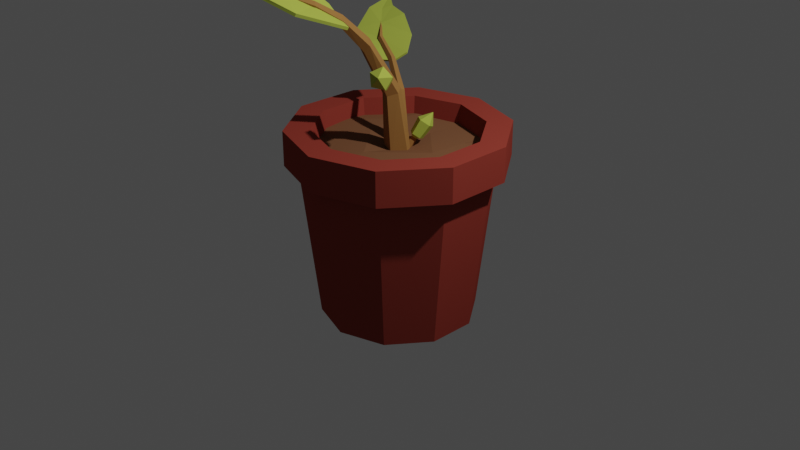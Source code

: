 # Source: plant_element.blend  (saved by Blender 2.92.15; exported with 4.5.12 LTS)
import bpy
from mathutils import Matrix  # noqa: F401  (used for matrix-valued properties, if any)

bpy.ops.wm.read_factory_settings(use_empty=True)
scene = bpy.context.scene
scene.name = 'Scene'

# ---- collections
col_collection = bpy.data.collections.new('Collection'); scene.collection.children.link(col_collection)

# ---- materials (node trees are filled in below, after node groups)
mat_pot = bpy.data.materials.new('Pot')
mat_pot.diffuse_color = (0.292, 0.04767, 0.03353, 1.0)
mat_dirt = bpy.data.materials.new('Dirt')
mat_dirt.diffuse_color = (0.1989, 0.09, 0.04459, 1.0)
mat_leaf = bpy.data.materials.new('Leaf')
mat_leaf.diffuse_color = (0.4346, 0.5225, 0.07728, 1.0)
mat_trunk = bpy.data.materials.new('Trunk')
mat_trunk.diffuse_color = (0.3383, 0.1626, 0.04921, 1.0)

# ---- material node trees
mat_pot.use_nodes = True; mat_pot.node_tree.nodes.clear()
_N = mat_pot.node_tree.nodes; _L = mat_pot.node_tree.links
n0 = _N.new('ShaderNodeOutputMaterial'); n0.name = 'Material Output'; n0.location = (300, 300)
n1 = _N.new('ShaderNodeBsdfPrincipled'); n1.name = 'Principled BSDF'; n1.location = (10, 300)
n1.distribution = 'GGX'
n1.subsurface_method = 'BURLEY'
n1.inputs[0].default_value = (0.292, 0.04767, 0.03353, 1.0)
n1.inputs[3].default_value = 1.45
n1.inputs[13].default_value = 0.0
n1.inputs[27].default_value = (0.0, 0.0, 0.0, 1.0)
n1.inputs[28].default_value = 1.0
_L.new(n1.outputs[0], n0.inputs[0])
n0.is_active_output = True
mat_dirt.use_nodes = True; mat_dirt.node_tree.nodes.clear()
_N = mat_dirt.node_tree.nodes; _L = mat_dirt.node_tree.links
n0 = _N.new('ShaderNodeOutputMaterial'); n0.name = 'Material Output'; n0.location = (300, 300)
n1 = _N.new('ShaderNodeBsdfPrincipled'); n1.name = 'Principled BSDF'; n1.location = (10, 300)
n1.distribution = 'GGX'
n1.subsurface_method = 'BURLEY'
n1.inputs[0].default_value = (0.1989, 0.09, 0.04459, 1.0)
n1.inputs[3].default_value = 1.45
n1.inputs[13].default_value = 0.0
n1.inputs[27].default_value = (0.0, 0.0, 0.0, 1.0)
n1.inputs[28].default_value = 1.0
_L.new(n1.outputs[0], n0.inputs[0])
n0.is_active_output = True
mat_leaf.use_nodes = True; mat_leaf.node_tree.nodes.clear()
_N = mat_leaf.node_tree.nodes; _L = mat_leaf.node_tree.links
n0 = _N.new('ShaderNodeOutputMaterial'); n0.name = 'Material Output'; n0.location = (300, 300)
n1 = _N.new('ShaderNodeBsdfPrincipled'); n1.name = 'Principled BSDF'; n1.location = (10, 300)
n1.distribution = 'GGX'
n1.subsurface_method = 'BURLEY'
n1.inputs[0].default_value = (0.4346, 0.5225, 0.07728, 1.0)
n1.inputs[3].default_value = 1.45
n1.inputs[13].default_value = 0.0
n1.inputs[27].default_value = (0.0, 0.0, 0.0, 1.0)
n1.inputs[28].default_value = 1.0
_L.new(n1.outputs[0], n0.inputs[0])
n0.is_active_output = True
mat_trunk.use_nodes = True; mat_trunk.node_tree.nodes.clear()
_N = mat_trunk.node_tree.nodes; _L = mat_trunk.node_tree.links
n0 = _N.new('ShaderNodeOutputMaterial'); n0.name = 'Material Output'; n0.location = (300, 300)
n1 = _N.new('ShaderNodeBsdfPrincipled'); n1.name = 'Principled BSDF'; n1.location = (10, 300)
n1.distribution = 'GGX'
n1.subsurface_method = 'BURLEY'
n1.inputs[0].default_value = (0.3383, 0.1626, 0.04921, 1.0)
n1.inputs[3].default_value = 1.45
n1.inputs[13].default_value = 0.0
n1.inputs[27].default_value = (0.0, 0.0, 0.0, 1.0)
n1.inputs[28].default_value = 1.0
_L.new(n1.outputs[0], n0.inputs[0])
n0.is_active_output = True

# ---- world
world_world = bpy.data.worlds.new('World'); scene.world = world_world
world_world.use_nodes = True; world_world.node_tree.nodes.clear()
_N = world_world.node_tree.nodes; _L = world_world.node_tree.links
n0 = _N.new('ShaderNodeOutputWorld'); n0.name = 'World Output'; n0.location = (300, 300)
n1 = _N.new('ShaderNodeBackground'); n1.name = 'Background'; n1.location = (10, 300)
n1.inputs[0].default_value = (0.05088, 0.05088, 0.05088, 1.0)
_L.new(n1.outputs[0], n0.inputs[0])
n0.is_active_output = True
world_world.color = (0.05088, 0.05088, 0.05088)
world_world.use_sun_shadow = False
world_world.sun_shadow_jitter_overblur = 0.0

# ---- cameras
cam_camera = bpy.data.cameras.new('Camera')
cam_camera.clip_end = 100.0
cam_camera.ortho_scale = 7.314

# ---- lights
light_light = bpy.data.lights.new('Light', 'POINT')
light_light.transmission_factor = 0.0
light_light.energy = 1000.0
light_light.shadow_soft_size = 0.1
light_light.shadow_maximum_resolution = 0.006
light_light.use_absolute_resolution = True

# ---- meshes
me_cylinder_001 = bpy.data.meshes.new('Cylinder.001')
me_cylinder_001.from_pydata([(5.548e-09, 0.8138, -1.0), (0.0, 1.0, 0.6443), (0.4784, 0.6584, -1.0), (0.5878, 0.809, 0.6443), (0.774, 0.2515, -1.0), (0.9511, 0.309, 0.6443), (0.774, -0.2515, -1.0), (0.9511, -0.309, 0.6443), (0.4784, -0.6584, -1.0), (0.5878, -0.809, 0.6443), (-6.56e-08, -0.8138, -1.0), (-8.742e-08, -1.0, 0.6443), (-0.4784, -0.6584, -1.0), (-0.5878, -0.809, 0.6443), (-0.774, -0.2515, -1.0), (-0.9511, -0.309, 0.6443), (-0.774, 0.2515, -1.0), (-0.9511, 0.309, 0.6443), (-0.4784, 0.6584, -1.0), (-0.5878, 0.809, 0.6443), (0.6659, 0.9165, 0.6443), (-3.959e-09, 1.133, 0.6443), (1.077, 0.3501, 0.6443), (1.077, -0.3501, 0.6443), (0.6659, -0.9165, 0.6443), (-1.03e-07, -1.133, 0.6443), (-0.6659, -0.9165, 0.6443), (-1.077, -0.3501, 0.6443), (-1.077, 0.3501, 0.6443), (-0.6659, 0.9165, 0.6443), (0.6659, 0.9165, 1.009), (-3.959e-09, 1.133, 1.009), (1.077, 0.3501, 1.009), (1.077, -0.3501, 1.009), (0.6659, -0.9165, 1.009), (-1.03e-07, -1.133, 1.009), (-0.6659, -0.9165, 1.009), (-1.077, -0.3501, 1.009), (-1.077, 0.3501, 1.009), (-0.6659, 0.9165, 1.009), (0.5093, 0.7009, 1.009), (5.383e-09, 0.8664, 1.009), (0.824, 0.2677, 1.009), (0.824, -0.2677, 1.009), (0.5093, -0.7009, 1.009), (-7.036e-08, -0.8664, 1.009), (-0.5093, -0.7009, 1.009), (-0.824, -0.2677, 1.009), (-0.824, 0.2677, 1.009), (-0.5093, 0.7009, 1.009), (0.3731, 0.5136, -0.7416), (2.147e-08, 0.6348, -0.7416), (0.6037, 0.1962, -0.7416), (0.6037, -0.1962, -0.7416), (0.3731, -0.5136, -0.7416), (-3.403e-08, -0.6348, -0.7416), (-0.3731, -0.5136, -0.7416), (-0.6037, -0.1962, -0.7416), (-0.6037, 0.1962, -0.7416), (-0.3731, 0.5136, -0.7416), (1.303e-09, 0.6664, -1.0), (0.3917, 0.5391, -1.0), (0.6338, 0.2059, -1.0), (0.6338, -0.2059, -1.0), (0.3917, -0.5391, -1.0), (-5.695e-08, -0.6664, -1.0), (-0.3917, -0.5391, -1.0), (-0.6338, -0.2059, -1.0), (-0.6338, 0.2059, -1.0), (-0.3917, 0.5391, -1.0), (-5.721e-09, 0.5364, -0.9), (0.3153, 0.4339, -0.9), (0.5101, 0.1657, -0.9), (0.5101, -0.1657, -0.9), (0.3153, -0.4339, -0.9), (-5.261e-08, -0.5364, -0.9), (-0.3153, -0.4339, -0.9), (-0.5101, -0.1657, -0.9), (-0.5101, 0.1657, -0.9), (-0.3153, 0.4339, -0.9), (-0.899, 0.4055, 0.8118), (-0.9209, -0.04765, 0.8442), (-0.9275, -0.5165, 0.807), (-0.4573, -0.9562, 0.823), (0.02046, -0.938, 0.8268), (0.4581, -0.8906, 0.8161), (0.9282, -0.4561, 0.8391), (0.8853, 0.03641, 0.8129), (0.9084, 0.4478, 0.7999), (0.4738, 0.8997, 0.8066), (0.04934, 0.8973, 0.8041), (-0.434, 0.8878, 0.816), (-0.4125, -0.4917, 0.829), (-0.4396, 0.02255, 0.8342), (-0.4808, 0.3773, 0.8431), (-0.02261, -0.4431, 0.8518), (0.07122, 0.02521, 0.7842), (-0.0137, 0.4422, 0.8114), (0.4592, -0.4516, 0.8467), (0.4207, 0.0428, 0.8364), (0.4206, 0.4818, 0.8162), (-0.6941, -0.6451, 0.7997), (0.693, -0.6884, 0.8023), (0.6585, 0.6683, 0.8315), (-0.2342, -0.6443, 2.288), (-0.3619, -1.809, 2.783), (0.1808, -0.7707, 2.184), (-0.3623, -0.832, 2.49), (-0.3786, -1.201, 2.673), (-0.309, -1.517, 2.713), (-0.01397, -1.698, 2.659), (0.2643, -1.411, 2.446), (0.3074, -1.071, 2.31), (-0.04973, -0.6633, 2.18), (0.01903, -1.026, 2.389), (-0.06358, -1.29, 2.54), (-0.1671, -1.57, 2.662), (-0.2441, -0.6549, 2.262), (-0.3719, -1.815, 2.756), (0.171, -0.7816, 2.157), (-0.3722, -0.8411, 2.463), (-0.3885, -1.208, 2.646), (-0.3189, -1.523, 2.686), (-0.02393, -1.704, 2.631), (0.2543, -1.419, 2.419), (0.2975, -1.081, 2.284), (-0.05954, -0.6743, 2.154), (0.009088, -1.035, 2.362), (-0.07355, -1.297, 2.512), (-0.177, -1.576, 2.635), (-0.01565, -0.6725, 2.236), (0.03929, -1.031, 2.439), (0.0201, -0.6993, 2.19), (0.06614, -1.041, 2.399), (-0.01611, -0.7167, 2.143), (0.03857, -1.053, 2.364), (-0.07431, -0.7006, 2.159), (-0.005363, -1.05, 2.381), (-0.07407, -0.6733, 2.216), (-0.00494, -1.037, 2.427), (-0.1244, -1.473, 2.613), (-0.01703, -0.357, 1.959), (0.03264, -0.396, 1.899), (-0.01615, -0.4272, 1.837), (-0.09609, -0.4073, 1.859), (-0.0967, -0.3641, 1.934), (0.03, -0.009347, 1.409), (0.09522, -0.1014, 1.389), (0.03116, -0.1877, 1.36), (-0.07382, -0.149, 1.362), (-0.07462, -0.03897, 1.392), (0.07513, 0.1149, 0.6659), (0.1781, -0.03342, 0.6781), (0.07696, -0.177, 0.6744), (-0.08875, -0.1178, 0.6594), (-0.09002, 0.06239, 0.6543), (0.1214, -0.2943, 1.657), (0.2357, -0.4196, 1.761), (0.2, -0.2704, 1.586), (0.333, -0.3899, 1.674), (0.1889, -0.3357, 1.5), (0.3192, -0.4708, 1.567), (0.1033, -0.4001, 1.518), (0.2134, -0.5504, 1.589), (0.06161, -0.3745, 1.615), (0.1618, -0.5187, 1.709), (0.3432, -0.5834, 1.713), (0.1021, -0.3314, 1.543), (0.1363, -0.3057, 1.536), (0.1407, -0.2796, 1.571), (0.1093, -0.2892, 1.599), (0.08547, -0.3212, 1.582), (-0.02489, -0.2021, 1.446), (0.02109, -0.1675, 1.437), (0.02708, -0.1323, 1.483), (-0.0152, -0.1452, 1.521), (-0.04732, -0.1883, 1.498), (-0.2967, 0.3841, 1.599), (-1.005, 0.8155, 1.955), (-0.5022, 0.1535, 1.529), (-0.3779, 0.5237, 1.741), (-0.6093, 0.645, 1.873), (-0.833, 0.6941, 1.904), (-1.038, 0.5574, 1.869), (-0.9373, 0.2915, 1.72), (-0.7324, 0.162, 1.622), (-0.3646, 0.2701, 1.524), (-0.6171, 0.335, 1.675), (-0.7613, 0.4675, 1.782), (-0.9097, 0.618, 1.87), (-0.3008, 0.3934, 1.58), (-1.006, 0.8234, 1.935), (-0.5065, 0.1628, 1.51), (-0.381, 0.5326, 1.722), (-0.6111, 0.6533, 1.854), (-0.8341, 0.7021, 1.884), (-1.039, 0.5655, 1.849), (-0.9397, 0.3001, 1.7), (-0.7358, 0.171, 1.603), (-0.369, 0.2796, 1.505), (-0.62, 0.3438, 1.655), (-0.7632, 0.4759, 1.762), (-0.9109, 0.6261, 1.85), (-0.3802, 0.2513, 1.564), (-0.6258, 0.3237, 1.71), (-0.4084, 0.2359, 1.532), (-0.6408, 0.3092, 1.682), (-0.4093, 0.2641, 1.498), (-0.6406, 0.3303, 1.657), (-0.3815, 0.2969, 1.509), (-0.6254, 0.3577, 1.669), (-0.3636, 0.289, 1.549), (-0.6163, 0.3537, 1.702), (-0.8602, 0.5614, 1.834), (-0.1448, 0.1382, 1.318), (-0.1852, 0.1174, 1.276), (-0.1914, 0.1576, 1.232), (-0.1546, 0.2034, 1.247), (-0.1259, 0.1915, 1.3), (0.05017, 0.09257, 0.7847), (-0.04175, 0.1563, 0.7319), (-0.1281, 0.08057, 0.6932), (-0.08936, -0.02992, 0.7218), (0.02084, -0.02276, 0.7785), (0.1094, 0.07352, 0.9367), (0.1558, 0.135, 1.074), (0.03769, 0.121, 0.9334), (0.0671, 0.1937, 1.07), (0.0546, 0.1915, 0.887), (0.08801, 0.2809, 1.013), (0.1368, 0.1876, 0.8616), (0.1896, 0.2761, 0.9816), (0.1706, 0.1147, 0.8924), (0.2315, 0.1859, 1.02), (0.1827, 0.284, 1.126), (0.1061, 0.1384, 0.866), (0.07331, 0.14, 0.8761), (0.06656, 0.1118, 0.8946), (0.0952, 0.09287, 0.896), (0.1196, 0.1093, 0.8783), (0.07189, 0.1155, 0.7607), (0.007486, 0.1185, 0.7805), (-0.005767, 0.06328, 0.8169), (0.05045, 0.02606, 0.8195), (0.09844, 0.05831, 0.7848)], [], [(0, 1, 3, 2), (2, 3, 5, 4), (4, 5, 7, 6), (6, 7, 9, 8), (8, 9, 11, 10), (10, 11, 13, 12), (12, 13, 15, 14), (14, 15, 17, 16), (3, 1, 21, 20), (16, 17, 19, 18), (18, 19, 1, 0), (2, 4, 62, 61), (26, 25, 35, 36), (7, 5, 22, 23), (5, 3, 20, 22), (1, 19, 29, 21), (19, 17, 28, 29), (17, 15, 27, 28), (15, 13, 26, 27), (13, 11, 25, 26), (11, 9, 24, 25), (9, 7, 23, 24), (33, 32, 42, 43), (23, 22, 32, 33), (21, 29, 39, 31), (27, 26, 36, 37), (24, 23, 33, 34), (20, 21, 31, 30), (28, 27, 37, 38), (25, 24, 34, 35), (22, 20, 30, 32), (29, 28, 38, 39), (47, 46, 56, 57), (31, 39, 49, 41), (37, 36, 46, 47), (34, 33, 43, 44), (30, 31, 41, 40), (38, 37, 47, 48), (35, 34, 44, 45), (32, 30, 40, 42), (39, 38, 48, 49), (36, 35, 45, 46), (50, 51, 59, 58, 57, 56, 55, 54, 53, 52), (44, 43, 53, 54), (40, 41, 51, 50), (48, 47, 57, 58), (45, 44, 54, 55), (42, 40, 50, 52), (49, 48, 58, 59), (46, 45, 55, 56), (43, 42, 52, 53), (41, 49, 59, 51), (63, 64, 74, 73), (18, 0, 60, 69), (16, 18, 69, 68), (14, 16, 68, 67), (12, 14, 67, 66), (10, 12, 66, 65), (8, 10, 65, 64), (6, 8, 64, 63), (0, 2, 61, 60), (4, 6, 63, 62), (70, 71, 72, 73, 74, 75, 76, 77, 78, 79), (60, 61, 71, 70), (67, 68, 78, 77), (64, 65, 75, 74), (61, 62, 72, 71), (68, 69, 79, 78), (65, 66, 76, 75), (62, 63, 73, 72), (69, 60, 70, 79), (66, 67, 77, 76), (100, 103, 89), (97, 91, 94), (100, 90, 97), (82, 93, 81), (81, 94, 80), (84, 92, 83), (95, 93, 92), (96, 94, 93), (84, 98, 95), (95, 99, 96), (99, 97, 96), (98, 87, 99), (87, 100, 99), (100, 88, 103), (80, 94, 91), (97, 90, 91), (100, 89, 90), (82, 92, 93), (81, 93, 94), (84, 95, 92), (95, 96, 93), (96, 97, 94), (84, 85, 98), (95, 98, 99), (99, 100, 97), (98, 86, 87), (87, 88, 100), (101, 83, 92), (82, 101, 92), (102, 86, 98), (85, 102, 98), (116, 105, 110), (106, 113, 114), (114, 115, 111), (115, 116, 110), (115, 108, 109), (107, 108, 115), (104, 107, 114), (109, 105, 116), (129, 123, 118), (127, 126, 119), (127, 125, 124), (128, 124, 123), (122, 121, 128), (120, 127, 128), (117, 126, 127), (122, 129, 118), (104, 117, 120), (113, 126, 117), (111, 124, 125), (107, 120, 121), (113, 106, 119), (105, 118, 123), (105, 109, 122), (109, 108, 121), (106, 112, 125), (111, 110, 123), (106, 114, 112), (114, 111, 112), (115, 110, 111), (115, 109, 116), (107, 115, 114), (104, 114, 113), (127, 119, 125), (127, 124, 128), (128, 123, 129), (122, 128, 129), (120, 128, 121), (117, 127, 120), (104, 120, 107), (113, 117, 104), (111, 125, 112), (107, 121, 108), (113, 119, 126), (105, 123, 110), (105, 122, 118), (109, 121, 122), (106, 125, 119), (111, 123, 124), (130, 131, 133, 132), (132, 133, 135, 134), (134, 135, 137, 136), (137, 135, 140), (136, 137, 139, 138), (138, 139, 131, 130), (136, 138, 145, 144), (139, 137, 140), (135, 133, 140), (131, 139, 140), (133, 131, 140), (144, 145, 150, 149), (132, 134, 143, 142), (138, 130, 141, 145), (130, 132, 142, 141), (134, 136, 144, 143), (150, 146, 151, 155), (142, 143, 148, 147), (145, 141, 146, 150), (143, 144, 149, 148), (141, 142, 147, 146), (151, 152, 153, 154, 155), (148, 149, 154, 153), (146, 147, 152, 151), (149, 150, 155, 154), (147, 148, 153, 152), (156, 157, 159, 158), (158, 159, 161, 160), (160, 161, 163, 162), (165, 163, 166), (162, 163, 165, 164), (164, 165, 157, 156), (164, 156, 170, 171), (160, 162, 167, 168), (161, 159, 166), (157, 165, 166), (159, 157, 166), (163, 161, 166), (156, 158, 169, 170), (167, 171, 176, 172), (162, 164, 171, 167), (158, 160, 168, 169), (175, 174, 173, 172, 176), (169, 168, 173, 174), (168, 167, 172, 173), (171, 170, 175, 176), (170, 169, 174, 175), (189, 178, 183), (179, 186, 187), (187, 188, 184), (188, 189, 183), (188, 181, 182), (180, 181, 188), (177, 180, 187), (182, 178, 189), (202, 196, 191), (200, 199, 192), (200, 198, 197), (201, 197, 196), (195, 194, 201), (193, 200, 201), (190, 199, 200), (195, 202, 191), (177, 190, 193), (186, 199, 190), (184, 197, 198), (180, 193, 194), (186, 179, 192), (178, 191, 196), (178, 182, 195), (182, 181, 194), (179, 185, 198), (184, 183, 196), (179, 187, 185), (187, 184, 185), (188, 183, 184), (188, 182, 189), (180, 188, 187), (177, 187, 186), (200, 192, 198), (200, 197, 201), (201, 196, 202), (195, 201, 202), (193, 201, 194), (190, 200, 193), (177, 193, 180), (186, 190, 177), (184, 198, 185), (180, 194, 181), (186, 192, 199), (178, 196, 183), (178, 195, 191), (182, 194, 195), (179, 198, 192), (184, 196, 197), (203, 204, 206, 205), (205, 206, 208, 207), (207, 208, 210, 209), (210, 208, 213), (209, 210, 212, 211), (211, 212, 204, 203), (209, 211, 218, 217), (212, 210, 213), (208, 206, 213), (204, 212, 213), (206, 204, 213), (205, 207, 216, 215), (211, 203, 214, 218), (203, 205, 215, 214), (207, 209, 217, 216), (215, 216, 221, 222), (217, 218, 219, 220), (214, 215, 222, 223), (216, 217, 220, 221), (218, 214, 223, 219), (224, 225, 227, 226), (226, 227, 229, 228), (228, 229, 231, 230), (233, 231, 234), (230, 231, 233, 232), (232, 233, 225, 224), (232, 224, 238, 239), (228, 230, 235, 236), (229, 227, 234), (225, 233, 234), (227, 225, 234), (231, 229, 234), (224, 226, 237, 238), (235, 239, 244, 240), (230, 232, 239, 235), (226, 228, 236, 237), (243, 242, 241, 240, 244), (237, 236, 241, 242), (236, 235, 240, 241), (239, 238, 243, 244), (238, 237, 242, 243)])
me_cylinder_001.polygons.foreach_set('material_index', [0, 0, 0, 0, 0, 0, 0, 0, 0, 0, 0, 0, 0, 0, 0, 0, 0, 0, 0, 0, 0, 0, 0, 0, 0, 0, 0, 0, 0, 0, 0, 0, 0, 0, 0, 0, 0, 0, 0, 0, 0, 0, 0, 0, 0, 0, 0, 0, 0, 0, 0, 0, 0, 0, 0, 0, 0, 0, 0, 0, 0, 0, 0, 0, 0, 0, 0, 0, 0, 0, 0, 0, 1, 1, 1, 1, 1, 1, 1, 1, 1, 1, 1, 1, 1, 1, 1, 1, 1, 1, 1, 1, 1, 1, 1, 1, 1, 1, 1, 1, 1, 1, 1, 2, 2, 2, 2, 2, 2, 2, 2, 2, 2, 2, 2, 2, 2, 2, 2, 2, 2, 2, 2, 2, 2, 2, 2, 2, 2, 2, 2, 2, 2, 2, 2, 2, 2, 2, 2, 2, 2, 2, 2, 2, 2, 2, 2, 2, 2, 2, 2, 3, 3, 3, 3, 3, 3, 3, 3, 3, 3, 3, 3, 3, 3, 3, 3, 3, 3, 3, 3, 3, 3, 3, 3, 3, 3, 2, 2, 2, 2, 2, 2, 2, 2, 2, 2, 2, 2, 2, 3, 2, 2, 3, 3, 3, 3, 3, 2, 2, 2, 2, 2, 2, 2, 2, 2, 2, 2, 2, 2, 2, 2, 2, 2, 2, 2, 2, 2, 2, 2, 2, 2, 2, 2, 2, 2, 2, 2, 2, 2, 2, 2, 2, 2, 2, 2, 2, 2, 2, 2, 2, 2, 2, 2, 2, 3, 3, 3, 3, 3, 3, 3, 3, 3, 3, 3, 3, 3, 3, 3, 3, 3, 3, 3, 3, 2, 2, 2, 2, 2, 2, 2, 2, 2, 2, 2, 2, 2, 3, 2, 2, 3, 3, 3, 3, 3])
_uv = me_cylinder_001.uv_layers.new(name='UVMap')
_uv.uv.foreach_set('vector', [1.0, 0.5, 1.0, 1.0, 0.9, 1.0, 0.9, 0.5, 0.9, 0.5, 0.9, 1.0, 0.8, 1.0, 0.8, 0.5, 0.8, 0.5, 0.8, 1.0, 0.7, 1.0, 0.7, 0.5, 0.7, 0.5, 0.7, 1.0, 0.6, 1.0, 0.6, 0.5, 0.6, 0.5, 0.6, 1.0, 0.5, 1.0, 0.5, 0.5, 0.5, 0.5, 0.5, 1.0, 0.4, 1.0, 0.4, 0.5, 0.4, 0.5, 0.4, 1.0, 0.3, 1.0, 0.3, 0.5, 0.3, 0.5, 0.3, 1.0, 0.2, 1.0, 0.2, 0.5, 0.9, 1.0, 1.0, 1.0, 1.0, 1.0, 0.9, 1.0, 0.2, 0.5, 0.2, 1.0, 0.1, 1.0, 0.1, 0.5, 0.1, 0.5, 0.1, 1.0, -7.451e-08, 1.0, -7.451e-08, 0.5, 0.9, 0.5, 0.8, 0.5, 0.8, 0.5, 0.9, 0.5, 0.4, 1.0, 0.5, 1.0, 0.5, 1.0, 0.4, 1.0, 0.7, 1.0, 0.8, 1.0, 0.8, 1.0, 0.7, 1.0, 0.8, 1.0, 0.9, 1.0, 0.9, 1.0, 0.8, 1.0, -7.451e-08, 1.0, 0.1, 1.0, 0.1, 1.0, -7.451e-08, 1.0, 0.1, 1.0, 0.2, 1.0, 0.2, 1.0, 0.1, 1.0, 0.2, 1.0, 0.3, 1.0, 0.3, 1.0, 0.2, 1.0, 0.3, 1.0, 0.4, 1.0, 0.4, 1.0, 0.3, 1.0, 0.4, 1.0, 0.5, 1.0, 0.5, 1.0, 0.4, 1.0, 0.5, 1.0, 0.6, 1.0, 0.6, 1.0, 0.5, 1.0, 0.6, 1.0, 0.7, 1.0, 0.7, 1.0, 0.6, 1.0, 0.7, 1.0, 0.8, 1.0, 0.8, 1.0, 0.7, 1.0, 0.7, 1.0, 0.8, 1.0, 0.8, 1.0, 0.7, 1.0, -7.451e-08, 1.0, 0.1, 1.0, 0.1, 1.0, -7.451e-08, 1.0, 0.3, 1.0, 0.4, 1.0, 0.4, 1.0, 0.3, 1.0, 0.6, 1.0, 0.7, 1.0, 0.7, 1.0, 0.6, 1.0, 0.9, 1.0, 1.0, 1.0, 1.0, 1.0, 0.9, 1.0, 0.2, 1.0, 0.3, 1.0, 0.3, 1.0, 0.2, 1.0, 0.5, 1.0, 0.6, 1.0, 0.6, 1.0, 0.5, 1.0, 0.8, 1.0, 0.9, 1.0, 0.9, 1.0, 0.8, 1.0, 0.1, 1.0, 0.2, 1.0, 0.2, 1.0, 0.1, 1.0, 0.3, 1.0, 0.4, 1.0, 0.4, 1.0, 0.3, 1.0, -7.451e-08, 1.0, 0.1, 1.0, 0.1, 1.0, -7.451e-08, 1.0, 0.3, 1.0, 0.4, 1.0, 0.4, 1.0, 0.3, 1.0, 0.6, 1.0, 0.7, 1.0, 0.7, 1.0, 0.6, 1.0, 0.9, 1.0, 1.0, 1.0, 1.0, 1.0, 0.9, 1.0, 0.2, 1.0, 0.3, 1.0, 0.3, 1.0, 0.2, 1.0, 0.5, 1.0, 0.6, 1.0, 0.6, 1.0, 0.5, 1.0, 0.8, 1.0, 0.9, 1.0, 0.9, 1.0, 0.8, 1.0, 0.1, 1.0, 0.2, 1.0, 0.2, 1.0, 0.1, 1.0, 0.4, 1.0, 0.5, 1.0, 0.5, 1.0, 0.4, 1.0, 0.3911, 0.4442, 0.25, 0.49, 0.1089, 0.4442, 0.02175, 0.3242, 0.02175, 0.1758, 0.1089, 0.05584, 0.25, 0.01, 0.3911, 0.05584, 0.4783, 0.1758, 0.4783, 0.3242, 0.6, 1.0, 0.7, 1.0, 0.7, 1.0, 0.6, 1.0, 0.9, 1.0, 1.0, 1.0, 1.0, 1.0, 0.9, 1.0, 0.2, 1.0, 0.3, 1.0, 0.3, 1.0, 0.2, 1.0, 0.5, 1.0, 0.6, 1.0, 0.6, 1.0, 0.5, 1.0, 0.8, 1.0, 0.9, 1.0, 0.9, 1.0, 0.8, 1.0, 0.1, 1.0, 0.2, 1.0, 0.2, 1.0, 0.1, 1.0, 0.4, 1.0, 0.5, 1.0, 0.5, 1.0, 0.4, 1.0, 0.7, 1.0, 0.8, 1.0, 0.8, 1.0, 0.7, 1.0, -7.451e-08, 1.0, 0.1, 1.0, 0.1, 1.0, -7.451e-08, 1.0, 0.7, 0.5, 0.6, 0.5, 0.6, 0.5, 0.7, 0.5, 0.1, 0.5, -7.451e-08, 0.5, -7.451e-08, 0.5, 0.1, 0.5, 0.2, 0.5, 0.1, 0.5, 0.1, 0.5, 0.2, 0.5, 0.3, 0.5, 0.2, 0.5, 0.2, 0.5, 0.3, 0.5, 0.4, 0.5, 0.3, 0.5, 0.3, 0.5, 0.4, 0.5, 0.5, 0.5, 0.4, 0.5, 0.4, 0.5, 0.5, 0.5, 0.6, 0.5, 0.5, 0.5, 0.5, 0.5, 0.6, 0.5, 0.7, 0.5, 0.6, 0.5, 0.6, 0.5, 0.7, 0.5, 1.0, 0.5, 0.9, 0.5, 0.9, 0.5, 1.0, 0.5, 0.8, 0.5, 0.7, 0.5, 0.7, 0.5, 0.8, 0.5, 0.75, 0.49, 0.8911, 0.4442, 0.9783, 0.3242, 0.9783, 0.1758, 0.8911, 0.05584, 0.75, 0.01, 0.6089, 0.05584, 0.5217, 0.1758, 0.5217, 0.3242, 0.6089, 0.4442, 1.0, 0.5, 0.9, 0.5, 0.9, 0.5, 1.0, 0.5, 0.3, 0.5, 0.2, 0.5, 0.2, 0.5, 0.3, 0.5, 0.6, 0.5, 0.5, 0.5, 0.5, 0.5, 0.6, 0.5, 0.9, 0.5, 0.8, 0.5, 0.8, 0.5, 0.9, 0.5, 0.2, 0.5, 0.1, 0.5, 0.1, 0.5, 0.2, 0.5, 0.5, 0.5, 0.4, 0.5, 0.4, 0.5, 0.5, 0.5, 0.8, 0.5, 0.7, 0.5, 0.7, 0.5, 0.8, 0.5, 0.1, 0.5, -7.451e-08, 0.5, -7.451e-08, 0.5, 0.1, 0.5, 0.4, 0.5, 0.3, 0.5, 0.3, 0.5, 0.4, 0.5, 0.75, 0.75, 0.8751, 0.8751, 0.75, 1.0, 0.5, 0.75, 0.25, 1.0, 0.25, 0.75, 0.75, 0.75, 0.5, 1.0, 0.5, 0.75, 0.0, 0.25, 0.25, 0.5, 0.0, 0.5, 0.0, 0.5, 0.25, 0.75, 0.0, 0.75, 0.5, 0.0, 0.25, 0.25, 0.25, 0.0, 0.5, 0.25, 0.25, 0.5, 0.25, 0.25, 0.5, 0.5, 0.25, 0.75, 0.25, 0.5, 0.5, 0.0, 0.75, 0.25, 0.5, 0.25, 0.5, 0.25, 0.75, 0.5, 0.5, 0.5, 0.75, 0.5, 0.5, 0.75, 0.5, 0.5, 0.75, 0.25, 1.0, 0.5, 0.75, 0.5, 1.0, 0.5, 0.75, 0.75, 0.75, 0.5, 0.75, 0.75, 1.0, 0.75, 0.8751, 0.8751, 0.0, 0.75, 0.25, 0.75, 0.25, 1.0, 0.5, 0.75, 0.5, 1.0, 0.25, 1.0, 0.75, 0.75, 0.75, 1.0, 0.5, 1.0, 0.0, 0.25, 0.25, 0.25, 0.25, 0.5, 0.0, 0.5, 0.25, 0.5, 0.25, 0.75, 0.5, 0.0, 0.5, 0.25, 0.25, 0.25, 0.5, 0.25, 0.5, 0.5, 0.25, 0.5, 0.5, 0.5, 0.5, 0.75, 0.25, 0.75, 0.5, 0.0, 0.75, 0.0, 0.75, 0.25, 0.5, 0.25, 0.75, 0.25, 0.75, 0.5, 0.75, 0.5, 0.75, 0.75, 0.5, 0.75, 0.75, 0.25, 1.0, 0.25, 1.0, 0.5, 1.0, 0.5, 1.0, 0.75, 0.75, 0.75, 0.1205, 0.1205, 0.25, 0.0, 0.25, 0.25, 0.0, 0.25, 0.1205, 0.1205, 0.25, 0.25, 0.875, 0.125, 1.0, 0.25, 0.75, 0.25, 0.75, 0.0, 0.875, 0.125, 0.75, 0.25, 0.75, 0.5, 1.0, 1.0, 0.75, 1.0, 0.0, 1.0, 0.0, 0.5, 0.25, 0.5, 0.25, 0.5, 0.5, 0.5, 0.5, 1.0, 0.5, 0.5, 0.75, 0.5, 0.75, 1.0, 0.5, 0.5, 0.5, 0.0, 0.75, 0.0, 0.25, 0.0, 0.5, 0.0, 0.5, 0.5, 0.0, 0.0, 0.25, 0.0, 0.25, 0.5, 0.75, 0.0, 1.0, 0.5, 0.75, 0.5, 0.75, 0.5, 0.75, 1.0, 1.0, 1.0, 0.25, 0.5, 0.0, 0.5, 0.0, 1.0, 0.25, 0.5, 0.25, 1.0, 0.5, 1.0, 0.5, 0.5, 0.5, 1.0, 0.75, 1.0, 0.75, 0.0, 0.5, 0.0, 0.5, 0.5, 0.25, 0.0, 0.25, 0.5, 0.5, 0.5, 0.0, 0.0, 0.0, 0.5, 0.25, 0.5, 0.75, 0.0, 0.75, 0.5, 1.0, 0.5, 0.0, 0.0, 0.0, 0.0, 0.25, 0.0, 0.0, 0.5, 0.0, 0.5, 0.0, 0.0, 0.5, 1.0, 0.5, 1.0, 0.25, 1.0, 0.25, 0.0, 0.25, 0.0, 0.5, 0.0, 0.0, 0.5, 0.0, 1.0, 0.0, 1.0, 1.0, 1.0, 1.0, 1.0, 0.75, 1.0, 1.0, 0.5, 0.75, 0.0, 0.75, 0.0, 0.75, 0.0, 0.5, 0.0, 0.5, 0.0, 0.0, 1.0, 0.25, 1.0, 0.25, 1.0, 0.5, 1.0, 0.75, 1.0, 0.75, 1.0, 0.0, 1.0, 0.25, 0.5, 0.25, 1.0, 0.25, 0.5, 0.5, 1.0, 0.25, 1.0, 0.5, 0.5, 0.75, 1.0, 0.5, 1.0, 0.5, 0.5, 0.75, 0.0, 0.75, 0.5, 0.25, 0.0, 0.5, 0.5, 0.25, 0.5, 0.0, 0.0, 0.25, 0.5, 0.0, 0.5, 0.25, 0.5, 0.0, 1.0, 0.25, 1.0, 0.25, 0.5, 0.5, 1.0, 0.5, 0.5, 0.5, 0.5, 0.75, 1.0, 0.75, 0.5, 0.75, 0.0, 0.5, 0.5, 0.75, 0.5, 0.25, 0.0, 0.5, 0.5, 0.5, 0.0, 0.0, 0.0, 0.25, 0.5, 0.25, 0.0, 0.0, 0.0, 0.25, 0.0, 0.25, 0.0, 0.0, 0.5, 0.0, 0.0, 0.0, 0.0, 0.5, 1.0, 0.25, 1.0, 0.25, 1.0, 0.25, 0.0, 0.5, 0.0, 0.5, 0.0, 0.0, 0.5, 0.0, 1.0, 0.0, 0.5, 1.0, 1.0, 0.75, 1.0, 0.75, 1.0, 1.0, 0.5, 0.75, 0.0, 1.0, 0.5, 0.75, 0.0, 0.5, 0.0, 0.75, 0.0, 0.0, 1.0, 0.25, 1.0, 0.0, 1.0, 0.5, 1.0, 0.75, 1.0, 0.5, 1.0, 1.0, 0.5, 1.0, 1.0, 0.8, 1.0, 0.8, 0.5, 0.8, 0.5, 0.8, 1.0, 0.6, 1.0, 0.6, 0.5, 0.6, 0.5, 0.6, 1.0, 0.4, 1.0, 0.4, 0.5, 0.4, 1.0, 0.6, 1.0, 0.4, 1.0, 0.4, 0.5, 0.4, 1.0, 0.2, 1.0, 0.2, 0.5, 0.2, 0.5, 0.2, 1.0, 2.98e-08, 1.0, 2.98e-08, 0.5, 0.4, 0.5, 0.2, 0.5, 0.2, 0.5, 0.4, 0.5, 0.2, 1.0, 0.4, 1.0, 0.2, 1.0, 0.6, 1.0, 0.8, 1.0, 0.6, 1.0, 2.98e-08, 1.0, 0.2, 1.0, 2.98e-08, 1.0, 0.8, 1.0, 1.0, 1.0, 0.8, 1.0, 0.4, 0.5, 0.2, 0.5, 0.2, 0.5, 0.4, 0.5, 0.8, 0.5, 0.6, 0.5, 0.6, 0.5, 0.8, 0.5, 0.2, 0.5, 2.98e-08, 0.5, 2.98e-08, 0.5, 0.2, 0.5, 1.0, 0.5, 0.8, 0.5, 0.8, 0.5, 1.0, 0.5, 0.6, 0.5, 0.4, 0.5, 0.4, 0.5, 0.6, 0.5, 0.2, 0.5, 2.98e-08, 0.5, 2.98e-08, 0.5, 0.2, 0.5, 0.8, 0.5, 0.6, 0.5, 0.6, 0.5, 0.8, 0.5, 0.2, 0.5, 2.98e-08, 0.5, 2.98e-08, 0.5, 0.2, 0.5, 0.6, 0.5, 0.4, 0.5, 0.4, 0.5, 0.6, 0.5, 1.0, 0.5, 0.8, 0.5, 0.8, 0.5, 1.0, 0.5, 0.75, 0.49, 0.9783, 0.3242, 0.8911, 0.05584, 0.6089, 0.05584, 0.5217, 0.3242, 0.6, 0.5, 0.4, 0.5, 0.4, 0.5, 0.6, 0.5, 1.0, 0.5, 0.8, 0.5, 0.8, 0.5, 1.0, 0.5, 0.4, 0.5, 0.2, 0.5, 0.2, 0.5, 0.4, 0.5, 0.8, 0.5, 0.6, 0.5, 0.6, 0.5, 0.8, 0.5, 1.0, 0.5, 1.0, 1.0, 0.8, 1.0, 0.8, 0.5, 0.8, 0.5, 0.8, 1.0, 0.6, 1.0, 0.6, 0.5, 0.6, 0.5, 0.6, 1.0, 0.4, 1.0, 0.4, 0.5, 0.2, 1.0, 0.4, 1.0, 0.2, 1.0, 0.4, 0.5, 0.4, 1.0, 0.2, 1.0, 0.2, 0.5, 0.2, 0.5, 0.2, 1.0, 2.98e-08, 1.0, 2.98e-08, 0.5, 0.2, 0.5, 2.98e-08, 0.5, 2.98e-08, 0.5, 0.2, 0.5, 0.6, 0.5, 0.4, 0.5, 0.4, 0.5, 0.6, 0.5, 0.6, 1.0, 0.8, 1.0, 0.6, 1.0, 2.98e-08, 1.0, 0.2, 1.0, 2.98e-08, 1.0, 0.8, 1.0, 1.0, 1.0, 0.8, 1.0, 0.4, 1.0, 0.6, 1.0, 0.4, 1.0, 1.0, 0.5, 0.8, 0.5, 0.8, 0.5, 1.0, 0.5, 0.4, 0.5, 0.2, 0.5, 0.2, 0.5, 0.4, 0.5, 0.4, 0.5, 0.2, 0.5, 0.2, 0.5, 0.4, 0.5, 0.8, 0.5, 0.6, 0.5, 0.6, 0.5, 0.8, 0.5, 0.75, 0.49, 0.9783, 0.3242, 0.8911, 0.05584, 0.6089, 0.05584, 0.5217, 0.3242, 0.8, 0.5, 0.6, 0.5, 0.6, 0.5, 0.8, 0.5, 0.6, 0.5, 0.4, 0.5, 0.4, 0.5, 0.6, 0.5, 0.2, 0.5, 2.98e-08, 0.5, 2.98e-08, 0.5, 0.2, 0.5, 1.0, 0.5, 0.8, 0.5, 0.8, 0.5, 1.0, 0.5, 0.75, 0.5, 1.0, 1.0, 0.75, 1.0, 0.0, 1.0, 0.0, 0.5, 0.25, 0.5, 0.25, 0.5, 0.5, 0.5, 0.5, 1.0, 0.5, 0.5, 0.75, 0.5, 0.75, 1.0, 0.5, 0.5, 0.5, 0.0, 0.75, 0.0, 0.25, 0.0, 0.5, 0.0, 0.5, 0.5, 0.0, 0.0, 0.25, 0.0, 0.25, 0.5, 0.75, 0.0, 1.0, 0.5, 0.75, 0.5, 0.75, 0.5, 0.75, 1.0, 1.0, 1.0, 0.25, 0.5, 0.0, 0.5, 0.0, 1.0, 0.25, 0.5, 0.25, 1.0, 0.5, 1.0, 0.5, 0.5, 0.5, 1.0, 0.75, 1.0, 0.75, 0.0, 0.5, 0.0, 0.5, 0.5, 0.25, 0.0, 0.25, 0.5, 0.5, 0.5, 0.0, 0.0, 0.0, 0.5, 0.25, 0.5, 0.75, 0.0, 0.75, 0.5, 1.0, 0.5, 0.0, 0.0, 0.0, 0.0, 0.25, 0.0, 0.0, 0.5, 0.0, 0.5, 0.0, 0.0, 0.5, 1.0, 0.5, 1.0, 0.25, 1.0, 0.25, 0.0, 0.25, 0.0, 0.5, 0.0, 0.0, 0.5, 0.0, 1.0, 0.0, 1.0, 1.0, 1.0, 1.0, 1.0, 0.75, 1.0, 1.0, 0.5, 0.75, 0.0, 0.75, 0.0, 0.75, 0.0, 0.5, 0.0, 0.5, 0.0, 0.0, 1.0, 0.25, 1.0, 0.25, 1.0, 0.5, 1.0, 0.75, 1.0, 0.75, 1.0, 0.0, 1.0, 0.25, 0.5, 0.25, 1.0, 0.25, 0.5, 0.5, 1.0, 0.25, 1.0, 0.5, 0.5, 0.75, 1.0, 0.5, 1.0, 0.5, 0.5, 0.75, 0.0, 0.75, 0.5, 0.25, 0.0, 0.5, 0.5, 0.25, 0.5, 0.0, 0.0, 0.25, 0.5, 0.0, 0.5, 0.25, 0.5, 0.0, 1.0, 0.25, 1.0, 0.25, 0.5, 0.5, 1.0, 0.5, 0.5, 0.5, 0.5, 0.75, 1.0, 0.75, 0.5, 0.75, 0.0, 0.5, 0.5, 0.75, 0.5, 0.25, 0.0, 0.5, 0.5, 0.5, 0.0, 0.0, 0.0, 0.25, 0.5, 0.25, 0.0, 0.0, 0.0, 0.25, 0.0, 0.25, 0.0, 0.0, 0.5, 0.0, 0.0, 0.0, 0.0, 0.5, 1.0, 0.25, 1.0, 0.25, 1.0, 0.25, 0.0, 0.5, 0.0, 0.5, 0.0, 0.0, 0.5, 0.0, 1.0, 0.0, 0.5, 1.0, 1.0, 0.75, 1.0, 0.75, 1.0, 1.0, 0.5, 0.75, 0.0, 1.0, 0.5, 0.75, 0.0, 0.5, 0.0, 0.75, 0.0, 0.0, 1.0, 0.25, 1.0, 0.0, 1.0, 0.5, 1.0, 0.75, 1.0, 0.5, 1.0, 1.0, 0.5, 1.0, 1.0, 0.8, 1.0, 0.8, 0.5, 0.8, 0.5, 0.8, 1.0, 0.6, 1.0, 0.6, 0.5, 0.6, 0.5, 0.6, 1.0, 0.4, 1.0, 0.4, 0.5, 0.4, 1.0, 0.6, 1.0, 0.4, 1.0, 0.4, 0.5, 0.4, 1.0, 0.2, 1.0, 0.2, 0.5, 0.2, 0.5, 0.2, 1.0, 2.98e-08, 1.0, 2.98e-08, 0.5, 0.4, 0.5, 0.2, 0.5, 0.2, 0.5, 0.4, 0.5, 0.2, 1.0, 0.4, 1.0, 0.2, 1.0, 0.6, 1.0, 0.8, 1.0, 0.6, 1.0, 2.98e-08, 1.0, 0.2, 1.0, 2.98e-08, 1.0, 0.8, 1.0, 1.0, 1.0, 0.8, 1.0, 0.8, 0.5, 0.6, 0.5, 0.6, 0.5, 0.8, 0.5, 0.2, 0.5, 2.98e-08, 0.5, 2.98e-08, 0.5, 0.2, 0.5, 1.0, 0.5, 0.8, 0.5, 0.8, 0.5, 1.0, 0.5, 0.6, 0.5, 0.4, 0.5, 0.4, 0.5, 0.6, 0.5, 0.8, 0.5, 0.6, 0.5, 0.6, 0.5, 0.8, 0.5, 0.4, 0.5, 0.2, 0.5, 0.2, 0.5, 0.4, 0.5, 1.0, 0.5, 0.8, 0.5, 0.8, 0.5, 1.0, 0.5, 0.6, 0.5, 0.4, 0.5, 0.4, 0.5, 0.6, 0.5, 0.2, 0.5, 2.98e-08, 0.5, 2.98e-08, 0.5, 0.2, 0.5, 1.0, 0.5, 1.0, 1.0, 0.8, 1.0, 0.8, 0.5, 0.8, 0.5, 0.8, 1.0, 0.6, 1.0, 0.6, 0.5, 0.6, 0.5, 0.6, 1.0, 0.4, 1.0, 0.4, 0.5, 0.2, 1.0, 0.4, 1.0, 0.2, 1.0, 0.4, 0.5, 0.4, 1.0, 0.2, 1.0, 0.2, 0.5, 0.2, 0.5, 0.2, 1.0, 2.98e-08, 1.0, 2.98e-08, 0.5, 0.2, 0.5, 2.98e-08, 0.5, 2.98e-08, 0.5, 0.2, 0.5, 0.6, 0.5, 0.4, 0.5, 0.4, 0.5, 0.6, 0.5, 0.6, 1.0, 0.8, 1.0, 0.6, 1.0, 2.98e-08, 1.0, 0.2, 1.0, 2.98e-08, 1.0, 0.8, 1.0, 1.0, 1.0, 0.8, 1.0, 0.4, 1.0, 0.6, 1.0, 0.4, 1.0, 1.0, 0.5, 0.8, 0.5, 0.8, 0.5, 1.0, 0.5, 0.4, 0.5, 0.2, 0.5, 0.2, 0.5, 0.4, 0.5, 0.4, 0.5, 0.2, 0.5, 0.2, 0.5, 0.4, 0.5, 0.8, 0.5, 0.6, 0.5, 0.6, 0.5, 0.8, 0.5, 0.75, 0.49, 0.9783, 0.3242, 0.8911, 0.05584, 0.6089, 0.05584, 0.5217, 0.3242, 0.8, 0.5, 0.6, 0.5, 0.6, 0.5, 0.8, 0.5, 0.6, 0.5, 0.4, 0.5, 0.4, 0.5, 0.6, 0.5, 0.2, 0.5, 2.98e-08, 0.5, 2.98e-08, 0.5, 0.2, 0.5, 1.0, 0.5, 0.8, 0.5, 0.8, 0.5, 1.0, 0.5])
me_cylinder_001.materials.append(mat_pot)
me_cylinder_001.materials.append(mat_dirt)
me_cylinder_001.materials.append(mat_leaf)
me_cylinder_001.materials.append(mat_trunk)
me_cylinder_001.use_remesh_fix_poles = True
me_cylinder_001.use_remesh_preserve_attributes = False
me_cylinder_001.use_mirror_vertex_groups = False
me_cylinder_001.update()

# ---- objects
ob_light = bpy.data.objects.new('Light', light_light)
ob_camera = bpy.data.objects.new('Camera', cam_camera)
ob_pflanze_element = bpy.data.objects.new('pflanze_element', me_cylinder_001)

# ---- transforms, parenting, visibility, modifiers, constraints
ob_light.location = (4.076, 1.005, 5.904)
ob_light.rotation_euler = (0.6503, 0.05522, 1.866)
ob_light.lock_rotations_4d = False
ob_light.empty_display_type = 'ARROWS'
ob_light.color = (0.0, 0.0, 0.0, 0.0)
ob_light.lineart.crease_threshold = 0.0
ob_camera.location = (7.359, -6.926, 4.958)
ob_camera.rotation_euler = (1.109, 0.0, 0.8149)
ob_camera.lock_rotations_4d = False
ob_camera.empty_display_type = 'ARROWS'
ob_camera.color = (0.0, 0.0, 0.0, 0.0)
ob_camera.display_type = 'WIRE'
ob_camera.lineart.crease_threshold = 0.0
ob_pflanze_element.location = (0.0, 0.0, 0.0)
ob_pflanze_element.lineart.crease_threshold = 0.0

# ---- collection membership
col_collection.objects.link(ob_light)
col_collection.objects.link(ob_camera)
col_collection.objects.link(ob_pflanze_element)

# ---- scene / render settings (as saved in the file)
scene.camera = ob_camera
scene.frame_start = 1; scene.frame_end = 250; scene.frame_set(4)
scene.render.engine = 'CYCLES'
scene.cycles.use_denoising = False
scene.cycles.samples = 128
scene.cycles.sampling_pattern = 'TABULATED_SOBOL'
scene.cycles.use_adaptive_sampling = False
scene.cycles.use_light_tree = False
scene.view_settings.view_transform = 'Filmic'
bpy.context.view_layer.update()
